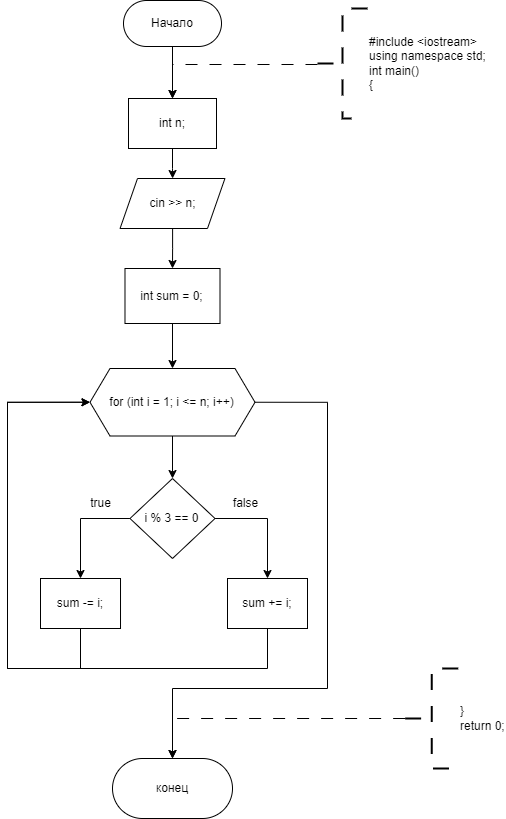

The diagram above was exported from draw.io. Its source (the exported page's mxGraphModel, read from the mxfile embedded in the PNG):
<mxGraphModel dx="577" dy="382" grid="1" gridSize="10" guides="1" tooltips="1" connect="1" arrows="1" fold="1" page="1" pageScale="1" pageWidth="827" pageHeight="1169" math="0" shadow="0">
  <root>
    <mxCell id="WIyWlLk6GJQsqaUBKTNV-0" />
    <mxCell id="WIyWlLk6GJQsqaUBKTNV-1" parent="WIyWlLk6GJQsqaUBKTNV-0" />
    <mxCell id="IG0qAwELp3hPpD-MlNFi-0" value="" style="edgeStyle=orthogonalEdgeStyle;rounded=0;orthogonalLoop=1;jettySize=auto;html=1;" edge="1" parent="WIyWlLk6GJQsqaUBKTNV-1" source="IG0qAwELp3hPpD-MlNFi-1" target="IG0qAwELp3hPpD-MlNFi-3">
      <mxGeometry relative="1" as="geometry" />
    </mxCell>
    <mxCell id="IG0qAwELp3hPpD-MlNFi-1" value="Начало" style="rounded=1;whiteSpace=wrap;html=1;arcSize=50;" vertex="1" parent="WIyWlLk6GJQsqaUBKTNV-1">
      <mxGeometry x="416" y="262" width="98" height="46" as="geometry" />
    </mxCell>
    <mxCell id="IG0qAwELp3hPpD-MlNFi-2" value="" style="edgeStyle=orthogonalEdgeStyle;rounded=0;orthogonalLoop=1;jettySize=auto;html=1;" edge="1" parent="WIyWlLk6GJQsqaUBKTNV-1" source="IG0qAwELp3hPpD-MlNFi-3" target="IG0qAwELp3hPpD-MlNFi-6">
      <mxGeometry relative="1" as="geometry" />
    </mxCell>
    <mxCell id="IG0qAwELp3hPpD-MlNFi-3" value="int n;" style="rounded=0;whiteSpace=wrap;html=1;" vertex="1" parent="WIyWlLk6GJQsqaUBKTNV-1">
      <mxGeometry x="421" y="360" width="88" height="50" as="geometry" />
    </mxCell>
    <mxCell id="IG0qAwELp3hPpD-MlNFi-4" value="" style="edgeStyle=orthogonalEdgeStyle;rounded=0;orthogonalLoop=1;jettySize=auto;html=1;dashed=1;dashPattern=12 12;entryX=0.5;entryY=0;entryDx=0;entryDy=0;" edge="1" parent="WIyWlLk6GJQsqaUBKTNV-1" source="IG0qAwELp3hPpD-MlNFi-5" target="IG0qAwELp3hPpD-MlNFi-3">
      <mxGeometry relative="1" as="geometry">
        <Array as="points">
          <mxPoint x="465" y="326" />
          <mxPoint x="465" y="360" />
        </Array>
      </mxGeometry>
    </mxCell>
    <mxCell id="IG0qAwELp3hPpD-MlNFi-5" value="&lt;div&gt;#include &amp;lt;iostream&amp;gt;&lt;/div&gt;&lt;div&gt;using namespace std;&lt;/div&gt;&lt;div&gt;int main()&lt;/div&gt;&lt;div&gt;{&lt;/div&gt;" style="strokeWidth=2;html=1;shape=mxgraph.flowchart.annotation_2;align=left;labelPosition=right;pointerEvents=1;strokeColor=default;dashed=1;dashPattern=8 8;" vertex="1" parent="WIyWlLk6GJQsqaUBKTNV-1">
      <mxGeometry x="610" y="270" width="50" height="110" as="geometry" />
    </mxCell>
    <mxCell id="IG0qAwELp3hPpD-MlNFi-8" value="" style="edgeStyle=orthogonalEdgeStyle;rounded=0;orthogonalLoop=1;jettySize=auto;html=1;" edge="1" parent="WIyWlLk6GJQsqaUBKTNV-1" source="IG0qAwELp3hPpD-MlNFi-6" target="IG0qAwELp3hPpD-MlNFi-7">
      <mxGeometry relative="1" as="geometry" />
    </mxCell>
    <mxCell id="IG0qAwELp3hPpD-MlNFi-6" value="cin &amp;gt;&amp;gt; n;" style="shape=parallelogram;perimeter=parallelogramPerimeter;whiteSpace=wrap;html=1;fixedSize=1;rounded=0;size=17.43999999999994;" vertex="1" parent="WIyWlLk6GJQsqaUBKTNV-1">
      <mxGeometry x="412.56" y="440" width="104.87" height="50" as="geometry" />
    </mxCell>
    <mxCell id="IG0qAwELp3hPpD-MlNFi-10" value="" style="edgeStyle=orthogonalEdgeStyle;rounded=0;orthogonalLoop=1;jettySize=auto;html=1;" edge="1" parent="WIyWlLk6GJQsqaUBKTNV-1" source="IG0qAwELp3hPpD-MlNFi-7" target="IG0qAwELp3hPpD-MlNFi-9">
      <mxGeometry relative="1" as="geometry" />
    </mxCell>
    <mxCell id="IG0qAwELp3hPpD-MlNFi-7" value="int sum = 0;" style="whiteSpace=wrap;html=1;rounded=0;" vertex="1" parent="WIyWlLk6GJQsqaUBKTNV-1">
      <mxGeometry x="417.49" y="530" width="95.01" height="55" as="geometry" />
    </mxCell>
    <mxCell id="IG0qAwELp3hPpD-MlNFi-12" value="" style="edgeStyle=orthogonalEdgeStyle;rounded=0;orthogonalLoop=1;jettySize=auto;html=1;" edge="1" parent="WIyWlLk6GJQsqaUBKTNV-1" source="IG0qAwELp3hPpD-MlNFi-9" target="IG0qAwELp3hPpD-MlNFi-11">
      <mxGeometry relative="1" as="geometry" />
    </mxCell>
    <mxCell id="IG0qAwELp3hPpD-MlNFi-24" style="edgeStyle=orthogonalEdgeStyle;rounded=0;orthogonalLoop=1;jettySize=auto;html=1;exitX=1;exitY=0.5;exitDx=0;exitDy=0;entryX=0.5;entryY=0;entryDx=0;entryDy=0;" edge="1" parent="WIyWlLk6GJQsqaUBKTNV-1" source="IG0qAwELp3hPpD-MlNFi-9" target="IG0qAwELp3hPpD-MlNFi-21">
      <mxGeometry relative="1" as="geometry">
        <Array as="points">
          <mxPoint x="620" y="664" />
          <mxPoint x="620" y="950" />
          <mxPoint x="465" y="950" />
        </Array>
      </mxGeometry>
    </mxCell>
    <mxCell id="IG0qAwELp3hPpD-MlNFi-9" value="for (int i = 1; i &amp;lt;= n; i++)" style="shape=hexagon;perimeter=hexagonPerimeter2;whiteSpace=wrap;html=1;fixedSize=1;rounded=0;" vertex="1" parent="WIyWlLk6GJQsqaUBKTNV-1">
      <mxGeometry x="382.49" y="630" width="165.01" height="67.5" as="geometry" />
    </mxCell>
    <mxCell id="IG0qAwELp3hPpD-MlNFi-14" value="" style="edgeStyle=orthogonalEdgeStyle;rounded=0;orthogonalLoop=1;jettySize=auto;html=1;" edge="1" parent="WIyWlLk6GJQsqaUBKTNV-1" source="IG0qAwELp3hPpD-MlNFi-11" target="IG0qAwELp3hPpD-MlNFi-13">
      <mxGeometry relative="1" as="geometry" />
    </mxCell>
    <mxCell id="IG0qAwELp3hPpD-MlNFi-16" value="" style="edgeStyle=orthogonalEdgeStyle;rounded=0;orthogonalLoop=1;jettySize=auto;html=1;" edge="1" parent="WIyWlLk6GJQsqaUBKTNV-1" source="IG0qAwELp3hPpD-MlNFi-11" target="IG0qAwELp3hPpD-MlNFi-15">
      <mxGeometry relative="1" as="geometry" />
    </mxCell>
    <mxCell id="IG0qAwELp3hPpD-MlNFi-11" value="i % 3 == 0" style="rhombus;whiteSpace=wrap;html=1;rounded=0;" vertex="1" parent="WIyWlLk6GJQsqaUBKTNV-1">
      <mxGeometry x="422.49" y="740" width="85.01" height="80" as="geometry" />
    </mxCell>
    <mxCell id="IG0qAwELp3hPpD-MlNFi-20" style="edgeStyle=orthogonalEdgeStyle;rounded=0;orthogonalLoop=1;jettySize=auto;html=1;exitX=0.5;exitY=1;exitDx=0;exitDy=0;entryX=0;entryY=0.5;entryDx=0;entryDy=0;" edge="1" parent="WIyWlLk6GJQsqaUBKTNV-1" source="IG0qAwELp3hPpD-MlNFi-13" target="IG0qAwELp3hPpD-MlNFi-9">
      <mxGeometry relative="1" as="geometry">
        <mxPoint x="340" y="700" as="targetPoint" />
        <Array as="points">
          <mxPoint x="373" y="930" />
          <mxPoint x="300" y="930" />
          <mxPoint x="300" y="664" />
        </Array>
      </mxGeometry>
    </mxCell>
    <mxCell id="IG0qAwELp3hPpD-MlNFi-13" value="sum -= i;" style="whiteSpace=wrap;html=1;rounded=0;" vertex="1" parent="WIyWlLk6GJQsqaUBKTNV-1">
      <mxGeometry x="333" y="840" width="80.01" height="50" as="geometry" />
    </mxCell>
    <mxCell id="IG0qAwELp3hPpD-MlNFi-19" style="edgeStyle=orthogonalEdgeStyle;rounded=0;orthogonalLoop=1;jettySize=auto;html=1;exitX=0.5;exitY=1;exitDx=0;exitDy=0;entryX=0;entryY=0.5;entryDx=0;entryDy=0;" edge="1" parent="WIyWlLk6GJQsqaUBKTNV-1" source="IG0qAwELp3hPpD-MlNFi-15" target="IG0qAwELp3hPpD-MlNFi-9">
      <mxGeometry relative="1" as="geometry">
        <Array as="points">
          <mxPoint x="560" y="930" />
          <mxPoint x="300" y="930" />
          <mxPoint x="300" y="664" />
        </Array>
      </mxGeometry>
    </mxCell>
    <mxCell id="IG0qAwELp3hPpD-MlNFi-15" value="sum += i;" style="whiteSpace=wrap;html=1;rounded=0;" vertex="1" parent="WIyWlLk6GJQsqaUBKTNV-1">
      <mxGeometry x="520" y="840" width="80" height="50" as="geometry" />
    </mxCell>
    <mxCell id="IG0qAwELp3hPpD-MlNFi-17" value="true" style="text;html=1;align=center;verticalAlign=middle;resizable=0;points=[];autosize=1;strokeColor=none;fillColor=none;" vertex="1" parent="WIyWlLk6GJQsqaUBKTNV-1">
      <mxGeometry x="372.56" y="750" width="40" height="30" as="geometry" />
    </mxCell>
    <mxCell id="IG0qAwELp3hPpD-MlNFi-18" value="false" style="text;html=1;align=center;verticalAlign=middle;resizable=0;points=[];autosize=1;strokeColor=none;fillColor=none;" vertex="1" parent="WIyWlLk6GJQsqaUBKTNV-1">
      <mxGeometry x="512.5" y="750" width="50" height="30" as="geometry" />
    </mxCell>
    <mxCell id="IG0qAwELp3hPpD-MlNFi-21" value="конец" style="rounded=1;whiteSpace=wrap;html=1;arcSize=50;" vertex="1" parent="WIyWlLk6GJQsqaUBKTNV-1">
      <mxGeometry x="405" y="1020" width="120" height="60" as="geometry" />
    </mxCell>
    <mxCell id="IG0qAwELp3hPpD-MlNFi-22" style="edgeStyle=orthogonalEdgeStyle;rounded=0;orthogonalLoop=1;jettySize=auto;html=1;exitX=0;exitY=0.5;exitDx=0;exitDy=0;exitPerimeter=0;entryX=0.5;entryY=0;entryDx=0;entryDy=0;dashed=1;dashPattern=12 12;" edge="1" parent="WIyWlLk6GJQsqaUBKTNV-1" source="IG0qAwELp3hPpD-MlNFi-23" target="IG0qAwELp3hPpD-MlNFi-21">
      <mxGeometry relative="1" as="geometry">
        <Array as="points">
          <mxPoint x="698" y="980" />
          <mxPoint x="465" y="980" />
        </Array>
      </mxGeometry>
    </mxCell>
    <mxCell id="IG0qAwELp3hPpD-MlNFi-23" value="&lt;div&gt;&lt;span style=&quot;background-color: initial;&quot;&gt;}&lt;/span&gt;&lt;/div&gt;&lt;div&gt;&lt;span style=&quot;background-color: initial;&quot;&gt;return 0;&lt;/span&gt;&lt;/div&gt;" style="strokeWidth=2;html=1;shape=mxgraph.flowchart.annotation_2;align=left;labelPosition=right;pointerEvents=1;strokeColor=default;dashed=1;dashPattern=8 8;" vertex="1" parent="WIyWlLk6GJQsqaUBKTNV-1">
      <mxGeometry x="697.6200000000001" y="930" width="53.02" height="100" as="geometry" />
    </mxCell>
  </root>
</mxGraphModel>